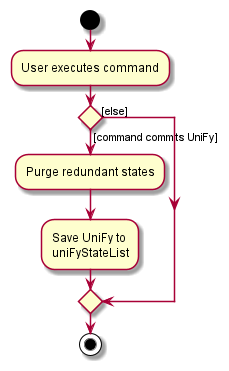

The diagram above was rendered by PlantUML. Its source (embedded in the PNG):
@startuml
start
:User executes command;

'Since the beta syntax does not support placing the condition outside the
'diamond we place it as the true branch instead.

if () then ([command commits UniFy])
    :Purge redundant states;
    :Save UniFy to
    uniFyStateList;
else ([else])
endif
stop
@enduml